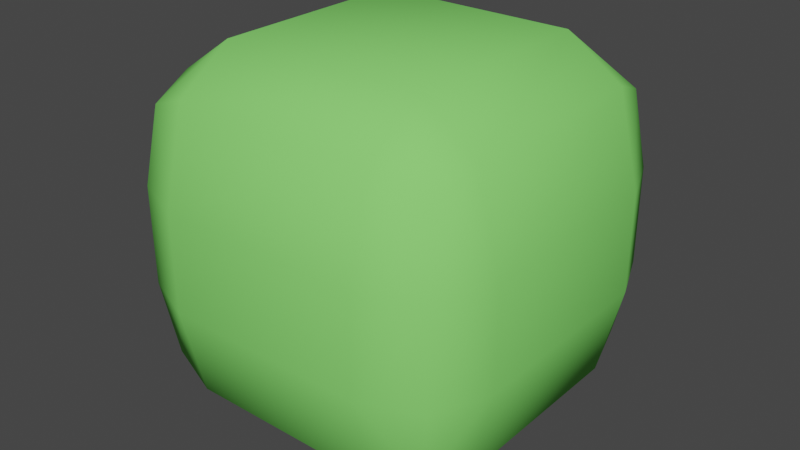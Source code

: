 # Source: chunck-part.blend  (saved by Blender 2.90.8; exported with 4.5.12 LTS)
import bpy
from mathutils import Matrix  # noqa: F401  (used for matrix-valued properties, if any)

bpy.ops.wm.read_factory_settings(use_empty=True)
scene = bpy.context.scene
scene.name = 'Scene'

# ---- collections
col_collection = bpy.data.collections.new('Collection'); scene.collection.children.link(col_collection)

# ---- materials (node trees are filled in below, after node groups)
mat_green = bpy.data.materials.new('Green')
mat_green.use_transparent_shadow = False
mat_green.diffuse_color = (0.2434, 0.8, 0.1597, 1.0)

# ---- material node trees

# ---- world
world_world = bpy.data.worlds.new('World'); scene.world = world_world
world_world.use_nodes = True; world_world.node_tree.nodes.clear()
_N = world_world.node_tree.nodes; _L = world_world.node_tree.links
n0 = _N.new('ShaderNodeOutputWorld'); n0.name = 'World Output'; n0.location = (300, 300)
n1 = _N.new('ShaderNodeBackground'); n1.name = 'Background'; n1.location = (10, 300)
n1.inputs[0].default_value = (0.05088, 0.05088, 0.05088, 1.0)
_L.new(n1.outputs[0], n0.inputs[0])
n0.is_active_output = True
world_world.color = (0.05088, 0.05088, 0.05088)
world_world.use_sun_shadow = False
world_world.sun_shadow_jitter_overblur = 0.0

# ---- meshes
me_cube_005 = bpy.data.meshes.new('Cube.005')
me_cube_005.from_pydata([(1.0, 0.7812, 0.6354), (0.7812, 1.0, 0.6354), (0.7812, 0.7812, 1.0), (0.9359, 0.9359, 0.6354), (0.9075, 0.9075, 0.8459), (0.7812, 0.9359, 0.8932), (0.9359, 0.7812, 0.8932), (0.2188, 1.0, 0.6354), (0.0, 0.7812, 0.6354), (0.2188, 0.7812, 1.0), (0.06407, 0.9359, 0.6354), (0.09245, 0.9075, 0.8459), (0.06407, 0.7812, 0.8932), (0.2187, 0.9359, 0.8932), (0.0, 0.2188, 0.6354), (0.2188, 0.0, 0.6354), (0.2188, 0.2188, 1.0), (0.06407, 0.06407, 0.6354), (0.09245, 0.09245, 0.8459), (0.2188, 0.06407, 0.8932), (0.06407, 0.2188, 0.8932), (0.7812, 0.0, 0.6354), (1.0, 0.2188, 0.6354), (0.7812, 0.2188, 1.0), (0.9359, 0.06407, 0.6354), (0.9075, 0.09245, 0.8459), (0.9359, 0.2188, 0.8932), (0.7813, 0.06407, 0.8932), (1.0, 0.2188, 0.3646), (0.7812, 0.0, 0.3646), (0.7812, 0.2188, 0.0), (0.9359, 0.06407, 0.3646), (0.9075, 0.09245, 0.1541), (0.7812, 0.06407, 0.1068), (0.9359, 0.2188, 0.1068), (0.2188, 0.0, 0.3646), (0.0, 0.2188, 0.3646), (0.2188, 0.2188, 0.0), (0.06407, 0.06407, 0.3646), (0.09245, 0.09245, 0.1541), (0.06407, 0.2188, 0.1068), (0.2187, 0.06407, 0.1068), (0.0, 0.7812, 0.3646), (0.2188, 1.0, 0.3646), (0.2188, 0.7812, 0.0), (0.06407, 0.9359, 0.3646), (0.09245, 0.9075, 0.1541), (0.2188, 0.9359, 0.1068), (0.06407, 0.7812, 0.1068), (0.7812, 1.0, 0.3646), (1.0, 0.7812, 0.3646), (0.7812, 0.7812, 8.941e-08), (0.9359, 0.9359, 0.3646), (0.9075, 0.9075, 0.1541), (0.9359, 0.7812, 0.1068), (0.7813, 0.9359, 0.1068)], [], [(0, 3, 4, 6), (1, 5, 4, 3), (2, 6, 4, 5), (9, 2, 5, 13), (3, 52, 49, 1), (13, 5, 1, 7), (2, 23, 26, 6), (0, 50, 52, 3), (0, 22, 28, 50), (7, 10, 11, 13), (8, 12, 11, 10), (9, 13, 11, 12), (14, 8, 42, 36), (20, 12, 8, 14), (10, 45, 42, 8), (14, 17, 18, 20), (15, 19, 18, 17), (16, 20, 18, 19), (23, 16, 19, 27), (21, 29, 31, 24), (38, 35, 15, 17), (21, 15, 35, 29), (21, 24, 25, 27), (22, 26, 25, 24), (23, 27, 25, 26), (31, 28, 22, 24), (28, 31, 32, 34), (29, 33, 32, 31), (30, 34, 32, 33), (14, 36, 38, 17), (37, 30, 33, 41), (48, 40, 36, 42), (7, 1, 49, 43), (44, 37, 40, 48), (16, 23, 2, 9), (35, 38, 39, 41), (36, 40, 39, 38), (37, 41, 39, 40), (37, 44, 51, 30), (54, 50, 28, 34), (41, 33, 29, 35), (42, 45, 46, 48), (43, 47, 46, 45), (44, 48, 46, 47), (51, 44, 47, 55), (7, 43, 45, 10), (55, 47, 43, 49), (27, 19, 15, 21), (49, 52, 53, 55), (50, 54, 53, 52), (51, 55, 53, 54), (30, 51, 54, 34), (16, 9, 12, 20), (6, 26, 22, 0)])
me_cube_005.polygons.foreach_set('use_smooth', [True] * 54)
_uv = me_cube_005.uv_layers.new(name='UVMap')
_uv.uv.foreach_set('vector', [0.5339, 0.5547, 0.5339, 0.5, 0.6199, 0.5077, 0.625, 0.5547, 0.5456, 0.5, 0.6797, 0.5, 0.6199, 0.5077, 0.5339, 0.5, 0.6797, 0.5547, 0.625, 0.5547, 0.6199, 0.5077, 0.6797, 0.5, 0.6797, 0.5547, 0.6797, 0.5547, 0.6797, 0.5, 0.625, 0.5547, 0.5339, 0.5, 0.5339, 0.5, 0.5339, 0.5547, 0.5456, 0.5, 0.625, 0.5547, 0.6797, 0.5, 0.5456, 0.5, 0.5339, 0.5547, 0.6797, 0.5547, 0.6797, 0.5547, 0.6797, 0.5, 0.625, 0.5547, 0.5339, 0.5547, 0.5456, 0.5, 0.5339, 0.5, 0.5339, 0.5, 0.5339, 0.5547, 0.5456, 0.5, 0.5339, 0.5547, 0.5456, 0.5, 0.5339, 0.5547, 0.5339, 0.5, 0.6199, 0.5077, 0.625, 0.5547, 0.5456, 0.5, 0.6797, 0.5, 0.6199, 0.5077, 0.5339, 0.5, 0.6797, 0.5547, 0.625, 0.5547, 0.6199, 0.5077, 0.6797, 0.5, 0.5339, 0.5547, 0.5456, 0.5, 0.5339, 0.5547, 0.5456, 0.5, 0.625, 0.5547, 0.6797, 0.5, 0.5456, 0.5, 0.5339, 0.5547, 0.5339, 0.5, 0.5339, 0.5, 0.5339, 0.5547, 0.5456, 0.5, 0.5339, 0.5547, 0.5339, 0.5, 0.6199, 0.5077, 0.625, 0.5547, 0.5456, 0.5, 0.6797, 0.5, 0.6199, 0.5077, 0.5339, 0.5, 0.6797, 0.5547, 0.625, 0.5547, 0.6199, 0.5077, 0.6797, 0.5, 0.6797, 0.5547, 0.6797, 0.5547, 0.6797, 0.5, 0.625, 0.5547, 0.5339, 0.5547, 0.5456, 0.5, 0.5339, 0.5, 0.5339, 0.5, 0.5339, 0.5, 0.5339, 0.5547, 0.5456, 0.5, 0.5339, 0.5, 0.5339, 0.5547, 0.5456, 0.5, 0.5339, 0.5547, 0.5456, 0.5, 0.5339, 0.5547, 0.5339, 0.5, 0.6199, 0.5077, 0.625, 0.5547, 0.5456, 0.5, 0.6797, 0.5, 0.6199, 0.5077, 0.5339, 0.5, 0.6797, 0.5547, 0.625, 0.5547, 0.6199, 0.5077, 0.6797, 0.5, 0.5339, 0.5, 0.5339, 0.5547, 0.5456, 0.5, 0.5339, 0.5, 0.5339, 0.5547, 0.5339, 0.5, 0.6199, 0.5077, 0.625, 0.5547, 0.5456, 0.5, 0.6797, 0.5, 0.6199, 0.5077, 0.5339, 0.5, 0.6797, 0.5547, 0.625, 0.5547, 0.6199, 0.5077, 0.6797, 0.5, 0.5339, 0.5547, 0.5456, 0.5, 0.5339, 0.5, 0.5339, 0.5, 0.6797, 0.5547, 0.6797, 0.5547, 0.6797, 0.5, 0.625, 0.5547, 0.625, 0.5547, 0.6797, 0.5, 0.5456, 0.5, 0.5339, 0.5547, 0.5339, 0.5547, 0.5456, 0.5, 0.5339, 0.5547, 0.5456, 0.5, 0.6797, 0.5547, 0.6797, 0.5547, 0.6797, 0.5, 0.625, 0.5547, 0.6797, 0.5547, 0.6797, 0.5547, 0.6797, 0.5547, 0.6797, 0.5547, 0.5339, 0.5547, 0.5339, 0.5, 0.6199, 0.5077, 0.625, 0.5547, 0.5456, 0.5, 0.6797, 0.5, 0.6199, 0.5077, 0.5339, 0.5, 0.6797, 0.5547, 0.625, 0.5547, 0.6199, 0.5077, 0.6797, 0.5, 0.6797, 0.5547, 0.6797, 0.5547, 0.6797, 0.5547, 0.6797, 0.5547, 0.6797, 0.5, 0.5456, 0.5, 0.5339, 0.5547, 0.625, 0.5547, 0.625, 0.5547, 0.6797, 0.5, 0.5456, 0.5, 0.5339, 0.5547, 0.5339, 0.5547, 0.5339, 0.5, 0.6199, 0.5077, 0.625, 0.5547, 0.5456, 0.5, 0.6797, 0.5, 0.6199, 0.5077, 0.5339, 0.5, 0.6797, 0.5547, 0.625, 0.5547, 0.6199, 0.5077, 0.6797, 0.5, 0.6797, 0.5547, 0.6797, 0.5547, 0.6797, 0.5, 0.625, 0.5547, 0.5339, 0.5547, 0.5456, 0.5, 0.5339, 0.5, 0.5339, 0.5, 0.625, 0.5547, 0.6797, 0.5, 0.5456, 0.5, 0.5339, 0.5547, 0.625, 0.5547, 0.6797, 0.5, 0.5456, 0.5, 0.5339, 0.5547, 0.5339, 0.5547, 0.5339, 0.5, 0.6199, 0.5077, 0.625, 0.5547, 0.5456, 0.5, 0.6797, 0.5, 0.6199, 0.5077, 0.5339, 0.5, 0.6797, 0.5547, 0.625, 0.5547, 0.6199, 0.5077, 0.6797, 0.5, 0.6797, 0.5547, 0.6797, 0.5547, 0.6797, 0.5, 0.625, 0.5547, 0.6797, 0.5547, 0.6797, 0.5547, 0.6797, 0.5, 0.625, 0.5547, 0.625, 0.5547, 0.6797, 0.5, 0.5456, 0.5, 0.5339, 0.5547])
me_cube_005.materials.append(mat_green)
me_cube_005.use_remesh_preserve_volume = False
me_cube_005.use_remesh_preserve_attributes = False
me_cube_005.use_mirror_vertex_groups = False
me_cube_005.update()

# ---- objects
ob_10000000 = bpy.data.objects.new('10000000', me_cube_005)

# ---- transforms, parenting, visibility, modifiers, constraints
ob_10000000.location = (0.0, 0.0, 0.0)
ob_10000000.lock_rotations_4d = False
ob_10000000.empty_display_type = 'ARROWS'
ob_10000000.lineart.crease_threshold = 0.0

# ---- collection membership
col_collection.objects.link(ob_10000000)

# ---- scene / render settings (as saved in the file)
scene.frame_start = 1; scene.frame_end = 250; scene.frame_set(37)
scene.render.engine = 'BLENDER_EEVEE_NEXT'
scene.cycles.use_denoising = False
scene.cycles.samples = 128
scene.cycles.sampling_pattern = 'TABULATED_SOBOL'
scene.cycles.use_adaptive_sampling = False
scene.cycles.use_light_tree = False
scene.view_settings.view_transform = 'Filmic'
bpy.context.view_layer.update()

# ---- added for rendering (the .blend has no active camera and no usable light): camera, sun
cam_auto = bpy.data.cameras.new('AutoCamera')
cam_auto.lens = 50.0
cam_auto.sensor_width = 36.0
cam_auto.clip_end = 1000.0
ob_auto_camera = bpy.data.objects.new('AutoCamera', cam_auto)
scene.collection.objects.link(ob_auto_camera)
ob_auto_camera.location = (2.10254, -1.42304, 1.78203)
ob_auto_camera.rotation_euler = (1.09748, -7.21219e-08, 0.694738)
scene.camera = ob_auto_camera
light_auto_sun = bpy.data.lights.new('AutoSun', 'SUN')
light_auto_sun.energy = 3.0
light_auto_sun.angle = 0.0523599
ob_auto_sun = bpy.data.objects.new('AutoSun', light_auto_sun)
scene.collection.objects.link(ob_auto_sun)
ob_auto_sun.rotation_euler = (0.872665, 0.174533, 0.523599)
bpy.context.view_layer.update()
